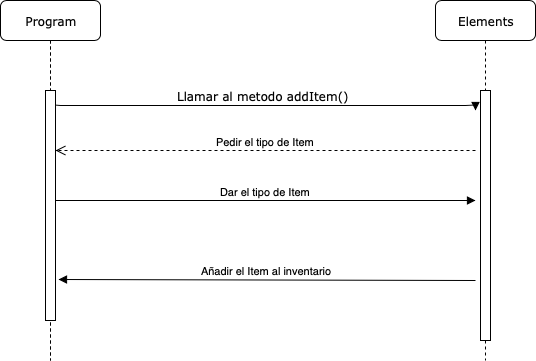

The diagram above was exported from draw.io. Its source (the exported page's mxGraphModel, read from the mxfile embedded in the PNG):
<mxGraphModel dx="1398" dy="814" grid="1" gridSize="10" guides="1" tooltips="1" connect="1" arrows="1" fold="1" page="1" pageScale="1" pageWidth="1100" pageHeight="850" background="#ffffff" math="0" shadow="0">
  <root>
    <mxCell id="0" />
    <mxCell id="1" parent="0" />
    <mxCell id="7baba1c4bc27f4b0-4" value="Elements" style="shape=umlLifeline;perimeter=lifelinePerimeter;whiteSpace=wrap;html=1;container=1;collapsible=0;recursiveResize=0;outlineConnect=0;rounded=1;shadow=0;comic=0;labelBackgroundColor=none;strokeColor=#000000;strokeWidth=1;fillColor=#FFFFFF;fontFamily=Verdana;fontSize=12;fontColor=#000000;align=center;" parent="1" vertex="1">
      <mxGeometry x="540" y="80" width="100" height="360" as="geometry" />
    </mxCell>
    <mxCell id="7baba1c4bc27f4b0-16" value="" style="html=1;points=[];perimeter=orthogonalPerimeter;rounded=0;shadow=0;comic=0;labelBackgroundColor=none;strokeColor=#000000;strokeWidth=1;fillColor=#FFFFFF;fontFamily=Verdana;fontSize=12;fontColor=#000000;align=center;" parent="1" vertex="1">
      <mxGeometry x="585" y="170" width="10" height="250" as="geometry" />
    </mxCell>
    <mxCell id="7baba1c4bc27f4b0-11" value="Llamar al metodo addItem()" style="html=1;verticalAlign=bottom;endArrow=block;labelBackgroundColor=none;fontFamily=Verdana;fontSize=12;edgeStyle=elbowEdgeStyle;elbow=vertical;" parent="1" edge="1">
      <mxGeometry relative="1" as="geometry">
        <mxPoint x="155" y="180" as="sourcePoint" />
        <mxPoint x="580" y="190" as="targetPoint" />
      </mxGeometry>
    </mxCell>
    <mxCell id="xIz9C9UGNozbNTZtUpDI-67" value="Program" style="shape=umlLifeline;perimeter=lifelinePerimeter;whiteSpace=wrap;html=1;container=1;collapsible=0;recursiveResize=0;outlineConnect=0;rounded=1;shadow=0;comic=0;labelBackgroundColor=none;strokeColor=#000000;strokeWidth=1;fillColor=#FFFFFF;fontFamily=Verdana;fontSize=12;fontColor=#000000;align=center;" parent="1" vertex="1">
      <mxGeometry x="105" y="80" width="100" height="360" as="geometry" />
    </mxCell>
    <mxCell id="xIz9C9UGNozbNTZtUpDI-70" value="" style="html=1;points=[];perimeter=orthogonalPerimeter;rounded=0;shadow=0;comic=0;labelBackgroundColor=none;strokeColor=#000000;strokeWidth=1;fillColor=#FFFFFF;fontFamily=Verdana;fontSize=12;fontColor=#000000;align=center;" parent="xIz9C9UGNozbNTZtUpDI-67" vertex="1">
      <mxGeometry x="45" y="90" width="10" height="230" as="geometry" />
    </mxCell>
    <mxCell id="QIkdbR2_KwSjJb8djZ28-5" value="Dar el tipo de Item" style="html=1;verticalAlign=bottom;endArrow=block;" parent="1" edge="1">
      <mxGeometry width="80" relative="1" as="geometry">
        <mxPoint x="160" y="280" as="sourcePoint" />
        <mxPoint x="580" y="280" as="targetPoint" />
      </mxGeometry>
    </mxCell>
    <mxCell id="QIkdbR2_KwSjJb8djZ28-18" value="Pedir el tipo de Item" style="html=1;verticalAlign=bottom;endArrow=open;dashed=1;endSize=8;" parent="1" edge="1">
      <mxGeometry relative="1" as="geometry">
        <mxPoint x="580" y="230" as="sourcePoint" />
        <mxPoint x="160" y="230" as="targetPoint" />
      </mxGeometry>
    </mxCell>
    <mxCell id="QIkdbR2_KwSjJb8djZ28-19" value="Añadir el Item al inventario" style="html=1;verticalAlign=bottom;endArrow=block;entryX=1.3;entryY=0.822;entryDx=0;entryDy=0;entryPerimeter=0;" parent="1" target="xIz9C9UGNozbNTZtUpDI-70" edge="1">
      <mxGeometry width="80" relative="1" as="geometry">
        <mxPoint x="580" y="360" as="sourcePoint" />
        <mxPoint x="530" y="390" as="targetPoint" />
      </mxGeometry>
    </mxCell>
  </root>
</mxGraphModel>